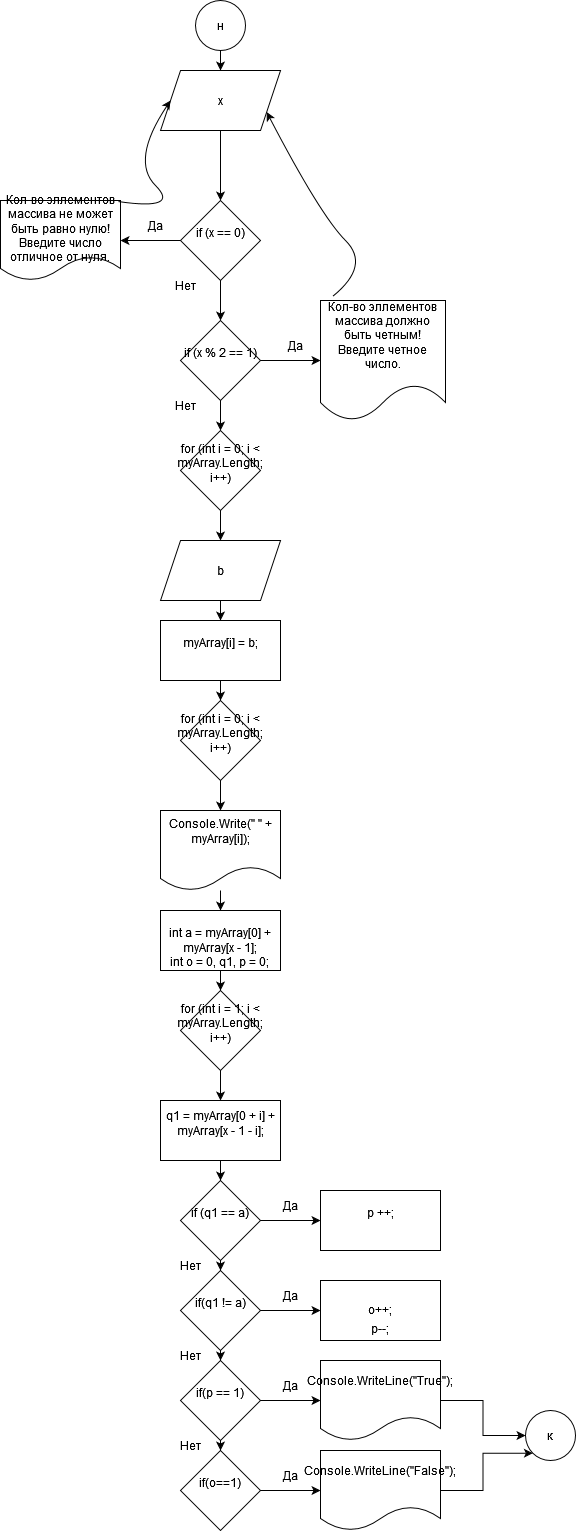

The diagram above was exported from draw.io. Its source (the exported page's mxGraphModel, read from the mxfile embedded in the PNG):
<mxGraphModel dx="1422" dy="752" grid="1" gridSize="10" guides="1" tooltips="1" connect="1" arrows="1" fold="1" page="1" pageScale="1" pageWidth="827" pageHeight="1169" math="0" shadow="0">
  <root>
    <mxCell id="0" />
    <mxCell id="1" parent="0" />
    <mxCell id="BjrPVUZyBV8hvKwuEfAy-318" value="" style="edgeStyle=orthogonalEdgeStyle;rounded=0;orthogonalLoop=1;jettySize=auto;html=1;" edge="1" parent="1" source="BjrPVUZyBV8hvKwuEfAy-213" target="BjrPVUZyBV8hvKwuEfAy-317">
      <mxGeometry relative="1" as="geometry" />
    </mxCell>
    <mxCell id="BjrPVUZyBV8hvKwuEfAy-213" value="н" style="ellipse;whiteSpace=wrap;html=1;aspect=fixed;" vertex="1" parent="1">
      <mxGeometry x="380" width="50" height="50" as="geometry" />
    </mxCell>
    <mxCell id="BjrPVUZyBV8hvKwuEfAy-295" value="к" style="ellipse;whiteSpace=wrap;html=1;aspect=fixed;" vertex="1" parent="1">
      <mxGeometry x="710" y="1410" width="50" height="50" as="geometry" />
    </mxCell>
    <mxCell id="BjrPVUZyBV8hvKwuEfAy-320" value="" style="edgeStyle=orthogonalEdgeStyle;rounded=0;orthogonalLoop=1;jettySize=auto;html=1;" edge="1" parent="1" source="BjrPVUZyBV8hvKwuEfAy-317" target="BjrPVUZyBV8hvKwuEfAy-319">
      <mxGeometry relative="1" as="geometry" />
    </mxCell>
    <mxCell id="BjrPVUZyBV8hvKwuEfAy-317" value="x" style="shape=parallelogram;perimeter=parallelogramPerimeter;whiteSpace=wrap;html=1;fixedSize=1;" vertex="1" parent="1">
      <mxGeometry x="345" y="70" width="120" height="60" as="geometry" />
    </mxCell>
    <mxCell id="BjrPVUZyBV8hvKwuEfAy-322" value="" style="edgeStyle=orthogonalEdgeStyle;rounded=0;orthogonalLoop=1;jettySize=auto;html=1;" edge="1" parent="1" source="BjrPVUZyBV8hvKwuEfAy-319" target="BjrPVUZyBV8hvKwuEfAy-321">
      <mxGeometry relative="1" as="geometry" />
    </mxCell>
    <mxCell id="BjrPVUZyBV8hvKwuEfAy-329" value="" style="edgeStyle=orthogonalEdgeStyle;rounded=0;orthogonalLoop=1;jettySize=auto;html=1;" edge="1" parent="1" source="BjrPVUZyBV8hvKwuEfAy-319" target="BjrPVUZyBV8hvKwuEfAy-328">
      <mxGeometry relative="1" as="geometry" />
    </mxCell>
    <mxCell id="BjrPVUZyBV8hvKwuEfAy-319" value="&#10;&lt;span class=&quot;pl-k&quot;&gt;if&lt;/span&gt; (&lt;span class=&quot;pl-smi&quot;&gt;x&lt;/span&gt; &lt;span class=&quot;pl-k&quot;&gt;==&lt;/span&gt; &lt;span class=&quot;pl-c1&quot;&gt;0&lt;/span&gt;)&#10;&#10;" style="rhombus;whiteSpace=wrap;html=1;" vertex="1" parent="1">
      <mxGeometry x="365" y="200" width="80" height="80" as="geometry" />
    </mxCell>
    <mxCell id="BjrPVUZyBV8hvKwuEfAy-321" value="&lt;span class=&quot;pl-s&quot;&gt;Кол-во эллементов массива не может быть равно нулю! Введите число отличное от нуля.&lt;/span&gt;" style="shape=document;whiteSpace=wrap;html=1;boundedLbl=1;" vertex="1" parent="1">
      <mxGeometry x="185" y="200" width="120" height="80" as="geometry" />
    </mxCell>
    <mxCell id="BjrPVUZyBV8hvKwuEfAy-323" value="" style="curved=1;endArrow=classic;html=1;rounded=0;exitX=0.983;exitY=0.013;exitDx=0;exitDy=0;exitPerimeter=0;entryX=0;entryY=0.5;entryDx=0;entryDy=0;" edge="1" parent="1" source="BjrPVUZyBV8hvKwuEfAy-321" target="BjrPVUZyBV8hvKwuEfAy-317">
      <mxGeometry width="50" height="50" relative="1" as="geometry">
        <mxPoint x="315" y="210" as="sourcePoint" />
        <mxPoint x="365" y="160" as="targetPoint" />
        <Array as="points">
          <mxPoint x="365" y="210" />
          <mxPoint x="315" y="160" />
        </Array>
      </mxGeometry>
    </mxCell>
    <mxCell id="BjrPVUZyBV8hvKwuEfAy-324" value="Нет" style="text;html=1;strokeColor=none;fillColor=none;align=center;verticalAlign=middle;whiteSpace=wrap;rounded=0;" vertex="1" parent="1">
      <mxGeometry x="340" y="270" width="60" height="30" as="geometry" />
    </mxCell>
    <mxCell id="BjrPVUZyBV8hvKwuEfAy-325" value="Да" style="text;html=1;strokeColor=none;fillColor=none;align=center;verticalAlign=middle;whiteSpace=wrap;rounded=0;" vertex="1" parent="1">
      <mxGeometry x="310" y="210" width="60" height="30" as="geometry" />
    </mxCell>
    <mxCell id="BjrPVUZyBV8hvKwuEfAy-331" value="" style="edgeStyle=orthogonalEdgeStyle;rounded=0;orthogonalLoop=1;jettySize=auto;html=1;" edge="1" parent="1" source="BjrPVUZyBV8hvKwuEfAy-328" target="BjrPVUZyBV8hvKwuEfAy-330">
      <mxGeometry relative="1" as="geometry" />
    </mxCell>
    <mxCell id="BjrPVUZyBV8hvKwuEfAy-338" value="" style="edgeStyle=orthogonalEdgeStyle;rounded=0;orthogonalLoop=1;jettySize=auto;html=1;" edge="1" parent="1" source="BjrPVUZyBV8hvKwuEfAy-328" target="BjrPVUZyBV8hvKwuEfAy-337">
      <mxGeometry relative="1" as="geometry" />
    </mxCell>
    <mxCell id="BjrPVUZyBV8hvKwuEfAy-328" value="&#10;&lt;span class=&quot;pl-k&quot;&gt;if&lt;/span&gt; (&lt;span class=&quot;pl-smi&quot;&gt;x&lt;/span&gt; &lt;span class=&quot;pl-k&quot;&gt;%&lt;/span&gt; &lt;span class=&quot;pl-c1&quot;&gt;2&lt;/span&gt; &lt;span class=&quot;pl-k&quot;&gt;==&lt;/span&gt; &lt;span class=&quot;pl-c1&quot;&gt;1&lt;/span&gt;)&#10;&#10;" style="rhombus;whiteSpace=wrap;html=1;" vertex="1" parent="1">
      <mxGeometry x="365" y="320" width="80" height="80" as="geometry" />
    </mxCell>
    <mxCell id="BjrPVUZyBV8hvKwuEfAy-330" value="&#10;&lt;span class=&quot;pl-s&quot;&gt;Кол-во эллементов массива должно быть четным! Введите четное число.&lt;/span&gt;&#10;&#10;" style="shape=document;whiteSpace=wrap;html=1;boundedLbl=1;" vertex="1" parent="1">
      <mxGeometry x="505" y="300" width="125" height="120" as="geometry" />
    </mxCell>
    <mxCell id="BjrPVUZyBV8hvKwuEfAy-332" value="" style="curved=1;endArrow=classic;html=1;rounded=0;exitX=0.1;exitY=-0.037;exitDx=0;exitDy=0;exitPerimeter=0;entryX=1;entryY=0.75;entryDx=0;entryDy=0;" edge="1" parent="1" source="BjrPVUZyBV8hvKwuEfAy-330" target="BjrPVUZyBV8hvKwuEfAy-317">
      <mxGeometry width="50" height="50" relative="1" as="geometry">
        <mxPoint x="505" y="265" as="sourcePoint" />
        <mxPoint x="555" y="215" as="targetPoint" />
        <Array as="points">
          <mxPoint x="555" y="265" />
          <mxPoint x="505" y="215" />
        </Array>
      </mxGeometry>
    </mxCell>
    <mxCell id="BjrPVUZyBV8hvKwuEfAy-333" value="Нет" style="text;html=1;strokeColor=none;fillColor=none;align=center;verticalAlign=middle;whiteSpace=wrap;rounded=0;" vertex="1" parent="1">
      <mxGeometry x="340" y="390" width="60" height="30" as="geometry" />
    </mxCell>
    <mxCell id="BjrPVUZyBV8hvKwuEfAy-334" value="Да" style="text;html=1;strokeColor=none;fillColor=none;align=center;verticalAlign=middle;whiteSpace=wrap;rounded=0;" vertex="1" parent="1">
      <mxGeometry x="450" y="330" width="60" height="30" as="geometry" />
    </mxCell>
    <mxCell id="BjrPVUZyBV8hvKwuEfAy-340" value="" style="edgeStyle=orthogonalEdgeStyle;rounded=0;orthogonalLoop=1;jettySize=auto;html=1;" edge="1" parent="1" source="BjrPVUZyBV8hvKwuEfAy-337" target="BjrPVUZyBV8hvKwuEfAy-339">
      <mxGeometry relative="1" as="geometry" />
    </mxCell>
    <mxCell id="BjrPVUZyBV8hvKwuEfAy-337" value="&#10;&lt;span class=&quot;pl-k&quot;&gt;for&lt;/span&gt; (&lt;span class=&quot;pl-k&quot;&gt;int&lt;/span&gt; &lt;span class=&quot;pl-en&quot;&gt;i&lt;/span&gt; &lt;span class=&quot;pl-k&quot;&gt;=&lt;/span&gt; &lt;span class=&quot;pl-c1&quot;&gt;0&lt;/span&gt;; &lt;span class=&quot;pl-smi&quot;&gt;i&lt;/span&gt; &lt;span class=&quot;pl-k&quot;&gt;&amp;lt;&lt;/span&gt; &lt;span class=&quot;pl-smi&quot;&gt;myArray&lt;/span&gt;.&lt;span class=&quot;pl-smi&quot;&gt;Length&lt;/span&gt;; &lt;span class=&quot;pl-smi&quot;&gt;i&lt;/span&gt;&lt;span class=&quot;pl-k&quot;&gt;++&lt;/span&gt;)&#10;&#10;" style="rhombus;whiteSpace=wrap;html=1;" vertex="1" parent="1">
      <mxGeometry x="365" y="430" width="80" height="80" as="geometry" />
    </mxCell>
    <mxCell id="BjrPVUZyBV8hvKwuEfAy-342" value="" style="edgeStyle=orthogonalEdgeStyle;rounded=0;orthogonalLoop=1;jettySize=auto;html=1;" edge="1" parent="1" source="BjrPVUZyBV8hvKwuEfAy-339" target="BjrPVUZyBV8hvKwuEfAy-341">
      <mxGeometry relative="1" as="geometry" />
    </mxCell>
    <mxCell id="BjrPVUZyBV8hvKwuEfAy-339" value="b" style="shape=parallelogram;perimeter=parallelogramPerimeter;whiteSpace=wrap;html=1;fixedSize=1;" vertex="1" parent="1">
      <mxGeometry x="345" y="540" width="120" height="60" as="geometry" />
    </mxCell>
    <mxCell id="BjrPVUZyBV8hvKwuEfAy-346" value="" style="edgeStyle=orthogonalEdgeStyle;rounded=0;orthogonalLoop=1;jettySize=auto;html=1;" edge="1" parent="1" source="BjrPVUZyBV8hvKwuEfAy-341" target="BjrPVUZyBV8hvKwuEfAy-345">
      <mxGeometry relative="1" as="geometry" />
    </mxCell>
    <mxCell id="BjrPVUZyBV8hvKwuEfAy-341" value="&#10;&lt;span class=&quot;pl-smi&quot;&gt;myArray&lt;/span&gt;[&lt;span class=&quot;pl-smi&quot;&gt;i&lt;/span&gt;] &lt;span class=&quot;pl-k&quot;&gt;=&lt;/span&gt; &lt;span class=&quot;pl-smi&quot;&gt;b&lt;/span&gt;;&#10;&#10;" style="whiteSpace=wrap;html=1;" vertex="1" parent="1">
      <mxGeometry x="345" y="620" width="120" height="60" as="geometry" />
    </mxCell>
    <mxCell id="BjrPVUZyBV8hvKwuEfAy-350" value="" style="edgeStyle=orthogonalEdgeStyle;rounded=0;orthogonalLoop=1;jettySize=auto;html=1;" edge="1" parent="1" source="BjrPVUZyBV8hvKwuEfAy-345" target="BjrPVUZyBV8hvKwuEfAy-349">
      <mxGeometry relative="1" as="geometry" />
    </mxCell>
    <mxCell id="BjrPVUZyBV8hvKwuEfAy-345" value="&#10;&lt;span class=&quot;pl-k&quot;&gt;for&lt;/span&gt; (&lt;span class=&quot;pl-k&quot;&gt;int&lt;/span&gt; &lt;span class=&quot;pl-en&quot;&gt;i&lt;/span&gt; &lt;span class=&quot;pl-k&quot;&gt;=&lt;/span&gt; &lt;span class=&quot;pl-c1&quot;&gt;0&lt;/span&gt;; &lt;span class=&quot;pl-smi&quot;&gt;i&lt;/span&gt; &lt;span class=&quot;pl-k&quot;&gt;&amp;lt;&lt;/span&gt; &lt;span class=&quot;pl-smi&quot;&gt;myArray&lt;/span&gt;.&lt;span class=&quot;pl-smi&quot;&gt;Length&lt;/span&gt;; &lt;span class=&quot;pl-smi&quot;&gt;i&lt;/span&gt;&lt;span class=&quot;pl-k&quot;&gt;++&lt;/span&gt;)&#10;&#10;" style="rhombus;whiteSpace=wrap;html=1;" vertex="1" parent="1">
      <mxGeometry x="365" y="700" width="80" height="80" as="geometry" />
    </mxCell>
    <mxCell id="BjrPVUZyBV8hvKwuEfAy-352" value="" style="edgeStyle=orthogonalEdgeStyle;rounded=0;orthogonalLoop=1;jettySize=auto;html=1;" edge="1" parent="1" source="BjrPVUZyBV8hvKwuEfAy-349" target="BjrPVUZyBV8hvKwuEfAy-351">
      <mxGeometry relative="1" as="geometry" />
    </mxCell>
    <mxCell id="BjrPVUZyBV8hvKwuEfAy-349" value="&#10;&lt;span class=&quot;pl-smi&quot;&gt;Console&lt;/span&gt;.&lt;span class=&quot;pl-en&quot;&gt;Write&lt;/span&gt;(&lt;span class=&quot;pl-s&quot;&gt;&lt;span class=&quot;pl-pds&quot;&gt;&quot;&lt;/span&gt; &lt;span class=&quot;pl-pds&quot;&gt;&quot;&lt;/span&gt;&lt;/span&gt; &lt;span class=&quot;pl-k&quot;&gt;+&lt;/span&gt; &lt;span class=&quot;pl-smi&quot;&gt;myArray&lt;/span&gt;[&lt;span class=&quot;pl-smi&quot;&gt;i&lt;/span&gt;]);&#10;&#10;" style="shape=document;whiteSpace=wrap;html=1;boundedLbl=1;" vertex="1" parent="1">
      <mxGeometry x="345" y="810" width="120" height="80" as="geometry" />
    </mxCell>
    <mxCell id="BjrPVUZyBV8hvKwuEfAy-354" value="" style="edgeStyle=orthogonalEdgeStyle;rounded=0;orthogonalLoop=1;jettySize=auto;html=1;" edge="1" parent="1" source="BjrPVUZyBV8hvKwuEfAy-351" target="BjrPVUZyBV8hvKwuEfAy-353">
      <mxGeometry relative="1" as="geometry" />
    </mxCell>
    <mxCell id="BjrPVUZyBV8hvKwuEfAy-351" value="&lt;br&gt;&lt;span class=&quot;pl-k&quot;&gt;int&lt;/span&gt; &lt;span class=&quot;pl-en&quot;&gt;a&lt;/span&gt; &lt;span class=&quot;pl-k&quot;&gt;=&lt;/span&gt; &lt;span class=&quot;pl-smi&quot;&gt;myArray&lt;/span&gt;[&lt;span class=&quot;pl-c1&quot;&gt;0&lt;/span&gt;] &lt;span class=&quot;pl-k&quot;&gt;+&lt;/span&gt; &lt;span class=&quot;pl-smi&quot;&gt;myArray&lt;/span&gt;[&lt;span class=&quot;pl-smi&quot;&gt;x&lt;/span&gt; &lt;span class=&quot;pl-k&quot;&gt;-&lt;/span&gt; &lt;span class=&quot;pl-c1&quot;&gt;1&lt;/span&gt;];&lt;br&gt;&lt;span class=&quot;pl-k&quot;&gt;int&lt;/span&gt;  &lt;span class=&quot;pl-en&quot;&gt;o&lt;/span&gt; &lt;span class=&quot;pl-k&quot;&gt;=&lt;/span&gt; &lt;span class=&quot;pl-c1&quot;&gt;0&lt;/span&gt;, &lt;span class=&quot;pl-en&quot;&gt;q1&lt;/span&gt;, &lt;span class=&quot;pl-en&quot;&gt;p&lt;/span&gt; &lt;span class=&quot;pl-k&quot;&gt;=&lt;/span&gt; &lt;span class=&quot;pl-c1&quot;&gt;0&lt;/span&gt;;&lt;br&gt;" style="whiteSpace=wrap;html=1;" vertex="1" parent="1">
      <mxGeometry x="345" y="910" width="120" height="60" as="geometry" />
    </mxCell>
    <mxCell id="BjrPVUZyBV8hvKwuEfAy-364" value="" style="edgeStyle=orthogonalEdgeStyle;rounded=0;orthogonalLoop=1;jettySize=auto;html=1;" edge="1" parent="1" source="BjrPVUZyBV8hvKwuEfAy-353" target="BjrPVUZyBV8hvKwuEfAy-363">
      <mxGeometry relative="1" as="geometry" />
    </mxCell>
    <mxCell id="BjrPVUZyBV8hvKwuEfAy-353" value="&#10;&lt;span class=&quot;pl-k&quot;&gt;for&lt;/span&gt; (&lt;span class=&quot;pl-k&quot;&gt;int&lt;/span&gt; &lt;span class=&quot;pl-en&quot;&gt;i&lt;/span&gt; &lt;span class=&quot;pl-k&quot;&gt;=&lt;/span&gt; &lt;span class=&quot;pl-c1&quot;&gt;1&lt;/span&gt;; &lt;span class=&quot;pl-smi&quot;&gt;i&lt;/span&gt; &lt;span class=&quot;pl-k&quot;&gt;&amp;lt;&lt;/span&gt; &lt;span class=&quot;pl-smi&quot;&gt;myArray&lt;/span&gt;.&lt;span class=&quot;pl-smi&quot;&gt;Length&lt;/span&gt;; &lt;span class=&quot;pl-smi&quot;&gt;i&lt;/span&gt;&lt;span class=&quot;pl-k&quot;&gt;++&lt;/span&gt;)&#10;&#10;" style="rhombus;whiteSpace=wrap;html=1;" vertex="1" parent="1">
      <mxGeometry x="365" y="990" width="80" height="80" as="geometry" />
    </mxCell>
    <mxCell id="BjrPVUZyBV8hvKwuEfAy-360" value="" style="edgeStyle=orthogonalEdgeStyle;rounded=0;orthogonalLoop=1;jettySize=auto;html=1;" edge="1" parent="1" source="BjrPVUZyBV8hvKwuEfAy-357" target="BjrPVUZyBV8hvKwuEfAy-359">
      <mxGeometry relative="1" as="geometry" />
    </mxCell>
    <mxCell id="BjrPVUZyBV8hvKwuEfAy-371" value="" style="edgeStyle=orthogonalEdgeStyle;rounded=0;orthogonalLoop=1;jettySize=auto;html=1;" edge="1" parent="1" source="BjrPVUZyBV8hvKwuEfAy-357" target="BjrPVUZyBV8hvKwuEfAy-370">
      <mxGeometry relative="1" as="geometry" />
    </mxCell>
    <mxCell id="BjrPVUZyBV8hvKwuEfAy-357" value="&#10;&lt;span class=&quot;pl-k&quot;&gt;if&lt;/span&gt; (&lt;span class=&quot;pl-smi&quot;&gt;q1&lt;/span&gt; &lt;span class=&quot;pl-k&quot;&gt;==&lt;/span&gt; &lt;span class=&quot;pl-smi&quot;&gt;a&lt;/span&gt;)&#10;&#10;" style="rhombus;whiteSpace=wrap;html=1;" vertex="1" parent="1">
      <mxGeometry x="365" y="1180" width="80" height="80" as="geometry" />
    </mxCell>
    <mxCell id="BjrPVUZyBV8hvKwuEfAy-362" value="" style="edgeStyle=orthogonalEdgeStyle;rounded=0;orthogonalLoop=1;jettySize=auto;html=1;" edge="1" parent="1" source="BjrPVUZyBV8hvKwuEfAy-359" target="BjrPVUZyBV8hvKwuEfAy-361">
      <mxGeometry relative="1" as="geometry" />
    </mxCell>
    <mxCell id="BjrPVUZyBV8hvKwuEfAy-373" value="" style="edgeStyle=orthogonalEdgeStyle;rounded=0;orthogonalLoop=1;jettySize=auto;html=1;" edge="1" parent="1" source="BjrPVUZyBV8hvKwuEfAy-359" target="BjrPVUZyBV8hvKwuEfAy-372">
      <mxGeometry relative="1" as="geometry" />
    </mxCell>
    <mxCell id="BjrPVUZyBV8hvKwuEfAy-359" value="&#10;&lt;span class=&quot;pl-k&quot;&gt;if&lt;/span&gt;(&lt;span class=&quot;pl-smi&quot;&gt;q1&lt;/span&gt; &lt;span class=&quot;pl-k&quot;&gt;!=&lt;/span&gt; &lt;span class=&quot;pl-smi&quot;&gt;a&lt;/span&gt;)&#10;&#10;" style="rhombus;whiteSpace=wrap;html=1;" vertex="1" parent="1">
      <mxGeometry x="365" y="1270" width="80" height="80" as="geometry" />
    </mxCell>
    <mxCell id="BjrPVUZyBV8hvKwuEfAy-369" value="" style="edgeStyle=orthogonalEdgeStyle;rounded=0;orthogonalLoop=1;jettySize=auto;html=1;" edge="1" parent="1" source="BjrPVUZyBV8hvKwuEfAy-361" target="BjrPVUZyBV8hvKwuEfAy-368">
      <mxGeometry relative="1" as="geometry" />
    </mxCell>
    <mxCell id="BjrPVUZyBV8hvKwuEfAy-375" value="" style="edgeStyle=orthogonalEdgeStyle;rounded=0;orthogonalLoop=1;jettySize=auto;html=1;" edge="1" parent="1" source="BjrPVUZyBV8hvKwuEfAy-361" target="BjrPVUZyBV8hvKwuEfAy-374">
      <mxGeometry relative="1" as="geometry" />
    </mxCell>
    <mxCell id="BjrPVUZyBV8hvKwuEfAy-361" value="&#10;&lt;span class=&quot;pl-k&quot;&gt;if&lt;/span&gt;(&lt;span class=&quot;pl-smi&quot;&gt;p&lt;/span&gt; &lt;span class=&quot;pl-k&quot;&gt;==&lt;/span&gt; &lt;span class=&quot;pl-c1&quot;&gt;1&lt;/span&gt;)&#10;&#10;" style="rhombus;whiteSpace=wrap;html=1;" vertex="1" parent="1">
      <mxGeometry x="365" y="1360" width="80" height="80" as="geometry" />
    </mxCell>
    <mxCell id="BjrPVUZyBV8hvKwuEfAy-365" value="" style="edgeStyle=orthogonalEdgeStyle;rounded=0;orthogonalLoop=1;jettySize=auto;html=1;" edge="1" parent="1" source="BjrPVUZyBV8hvKwuEfAy-363" target="BjrPVUZyBV8hvKwuEfAy-357">
      <mxGeometry relative="1" as="geometry" />
    </mxCell>
    <mxCell id="BjrPVUZyBV8hvKwuEfAy-363" value="&#10;&lt;span class=&quot;pl-smi&quot;&gt;q1&lt;/span&gt; &lt;span class=&quot;pl-k&quot;&gt;=&lt;/span&gt; &lt;span class=&quot;pl-smi&quot;&gt;myArray&lt;/span&gt;[&lt;span class=&quot;pl-c1&quot;&gt;0&lt;/span&gt; &lt;span class=&quot;pl-k&quot;&gt;+&lt;/span&gt; &lt;span class=&quot;pl-smi&quot;&gt;i&lt;/span&gt;] &lt;span class=&quot;pl-k&quot;&gt;+&lt;/span&gt; &lt;span class=&quot;pl-smi&quot;&gt;myArray&lt;/span&gt;[&lt;span class=&quot;pl-smi&quot;&gt;x&lt;/span&gt; &lt;span class=&quot;pl-k&quot;&gt;-&lt;/span&gt; &lt;span class=&quot;pl-c1&quot;&gt;1&lt;/span&gt; &lt;span class=&quot;pl-k&quot;&gt;-&lt;/span&gt; &lt;span class=&quot;pl-smi&quot;&gt;i&lt;/span&gt;];&#10;&#10;" style="whiteSpace=wrap;html=1;" vertex="1" parent="1">
      <mxGeometry x="345" y="1100" width="120" height="60" as="geometry" />
    </mxCell>
    <mxCell id="BjrPVUZyBV8hvKwuEfAy-377" value="" style="edgeStyle=orthogonalEdgeStyle;rounded=0;orthogonalLoop=1;jettySize=auto;html=1;" edge="1" parent="1" source="BjrPVUZyBV8hvKwuEfAy-368" target="BjrPVUZyBV8hvKwuEfAy-376">
      <mxGeometry relative="1" as="geometry" />
    </mxCell>
    <mxCell id="BjrPVUZyBV8hvKwuEfAy-368" value="&#10;&lt;span class=&quot;pl-k&quot;&gt;if&lt;/span&gt;(&lt;span class=&quot;pl-smi&quot;&gt;o&lt;/span&gt;&lt;span class=&quot;pl-k&quot;&gt;==&lt;/span&gt;&lt;span class=&quot;pl-c1&quot;&gt;1&lt;/span&gt;)&#10;&#10;" style="rhombus;whiteSpace=wrap;html=1;" vertex="1" parent="1">
      <mxGeometry x="365" y="1450" width="80" height="80" as="geometry" />
    </mxCell>
    <mxCell id="BjrPVUZyBV8hvKwuEfAy-370" value="&#10;&lt;span class=&quot;pl-smi&quot;&gt;p&lt;/span&gt; &lt;span class=&quot;pl-k&quot;&gt;++&lt;/span&gt;;&#10;&#10;" style="whiteSpace=wrap;html=1;" vertex="1" parent="1">
      <mxGeometry x="505" y="1190" width="120" height="60" as="geometry" />
    </mxCell>
    <mxCell id="BjrPVUZyBV8hvKwuEfAy-372" value="&lt;br&gt;&lt;table class=&quot;highlight tab-size js-file-line-container js-code-nav-container js-tagsearch-file&quot;&gt;&lt;tbody&gt;&lt;tr&gt;&lt;td id=&quot;LC60&quot; class=&quot;blob-code blob-code-inner js-file-line&quot;&gt;&lt;span class=&quot;pl-smi&quot;&gt;o&lt;/span&gt;&lt;span class=&quot;pl-k&quot;&gt;++&lt;/span&gt;;&lt;/td&gt;        &lt;/tr&gt;        &lt;tr&gt;          &lt;/tr&gt;&lt;/tbody&gt;&lt;/table&gt;                    &lt;span class=&quot;pl-smi&quot;&gt;p&lt;/span&gt;&lt;span class=&quot;pl-k&quot;&gt;--&lt;/span&gt;;&lt;br&gt;" style="whiteSpace=wrap;html=1;" vertex="1" parent="1">
      <mxGeometry x="505" y="1280" width="120" height="60" as="geometry" />
    </mxCell>
    <mxCell id="BjrPVUZyBV8hvKwuEfAy-378" value="" style="edgeStyle=orthogonalEdgeStyle;rounded=0;orthogonalLoop=1;jettySize=auto;html=1;" edge="1" parent="1" source="BjrPVUZyBV8hvKwuEfAy-374" target="BjrPVUZyBV8hvKwuEfAy-295">
      <mxGeometry relative="1" as="geometry" />
    </mxCell>
    <mxCell id="BjrPVUZyBV8hvKwuEfAy-374" value="&#10;&lt;span class=&quot;pl-smi&quot;&gt;Console&lt;/span&gt;.&lt;span class=&quot;pl-en&quot;&gt;WriteLine&lt;/span&gt;(&lt;span class=&quot;pl-s&quot;&gt;&lt;span class=&quot;pl-pds&quot;&gt;&quot;&lt;/span&gt;True&lt;span class=&quot;pl-pds&quot;&gt;&quot;&lt;/span&gt;&lt;/span&gt;);&#10;&#10;" style="shape=document;whiteSpace=wrap;html=1;boundedLbl=1;" vertex="1" parent="1">
      <mxGeometry x="505" y="1360" width="120" height="80" as="geometry" />
    </mxCell>
    <mxCell id="BjrPVUZyBV8hvKwuEfAy-379" style="edgeStyle=orthogonalEdgeStyle;rounded=0;orthogonalLoop=1;jettySize=auto;html=1;entryX=0;entryY=1;entryDx=0;entryDy=0;" edge="1" parent="1" source="BjrPVUZyBV8hvKwuEfAy-376" target="BjrPVUZyBV8hvKwuEfAy-295">
      <mxGeometry relative="1" as="geometry" />
    </mxCell>
    <mxCell id="BjrPVUZyBV8hvKwuEfAy-376" value="&#10;&lt;span class=&quot;pl-smi&quot;&gt;Console&lt;/span&gt;.&lt;span class=&quot;pl-en&quot;&gt;WriteLine&lt;/span&gt;(&lt;span class=&quot;pl-s&quot;&gt;&lt;span class=&quot;pl-pds&quot;&gt;&quot;&lt;/span&gt;False&lt;span class=&quot;pl-pds&quot;&gt;&quot;&lt;/span&gt;&lt;/span&gt;);&#10;&#10;" style="shape=document;whiteSpace=wrap;html=1;boundedLbl=1;" vertex="1" parent="1">
      <mxGeometry x="505" y="1450" width="120" height="80" as="geometry" />
    </mxCell>
    <mxCell id="BjrPVUZyBV8hvKwuEfAy-380" value="Да" style="text;html=1;strokeColor=none;fillColor=none;align=center;verticalAlign=middle;whiteSpace=wrap;rounded=0;" vertex="1" parent="1">
      <mxGeometry x="445" y="1190" width="60" height="30" as="geometry" />
    </mxCell>
    <mxCell id="BjrPVUZyBV8hvKwuEfAy-381" value="Да" style="text;html=1;strokeColor=none;fillColor=none;align=center;verticalAlign=middle;whiteSpace=wrap;rounded=0;" vertex="1" parent="1">
      <mxGeometry x="445" y="1280" width="60" height="30" as="geometry" />
    </mxCell>
    <mxCell id="BjrPVUZyBV8hvKwuEfAy-382" value="Да" style="text;html=1;strokeColor=none;fillColor=none;align=center;verticalAlign=middle;whiteSpace=wrap;rounded=0;" vertex="1" parent="1">
      <mxGeometry x="445" y="1370" width="60" height="30" as="geometry" />
    </mxCell>
    <mxCell id="BjrPVUZyBV8hvKwuEfAy-383" value="Да" style="text;html=1;strokeColor=none;fillColor=none;align=center;verticalAlign=middle;whiteSpace=wrap;rounded=0;" vertex="1" parent="1">
      <mxGeometry x="445" y="1460" width="60" height="30" as="geometry" />
    </mxCell>
    <mxCell id="BjrPVUZyBV8hvKwuEfAy-384" value="Нет" style="text;html=1;strokeColor=none;fillColor=none;align=center;verticalAlign=middle;whiteSpace=wrap;rounded=0;" vertex="1" parent="1">
      <mxGeometry x="345" y="1250" width="60" height="30" as="geometry" />
    </mxCell>
    <mxCell id="BjrPVUZyBV8hvKwuEfAy-385" value="Нет" style="text;html=1;strokeColor=none;fillColor=none;align=center;verticalAlign=middle;whiteSpace=wrap;rounded=0;" vertex="1" parent="1">
      <mxGeometry x="345" y="1340" width="60" height="30" as="geometry" />
    </mxCell>
    <mxCell id="BjrPVUZyBV8hvKwuEfAy-386" value="Нет" style="text;html=1;strokeColor=none;fillColor=none;align=center;verticalAlign=middle;whiteSpace=wrap;rounded=0;" vertex="1" parent="1">
      <mxGeometry x="345" y="1430" width="60" height="30" as="geometry" />
    </mxCell>
  </root>
</mxGraphModel>